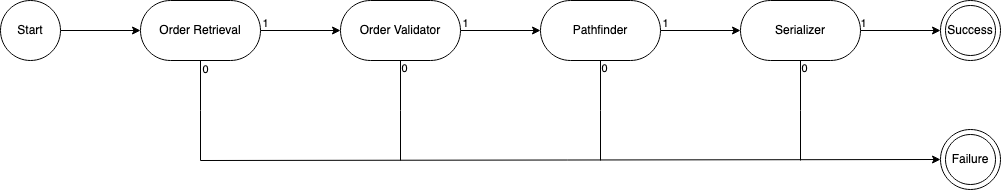

The diagram above was exported from draw.io. Its source (the exported page's mxGraphModel, read from the mxfile embedded in the PNG):
<mxGraphModel dx="1283" dy="1243" grid="1" gridSize="10" guides="1" tooltips="1" connect="1" arrows="1" fold="1" page="1" pageScale="1" pageWidth="827" pageHeight="1169" math="0" shadow="0">
  <root>
    <mxCell id="0" />
    <mxCell id="1" parent="0" />
    <mxCell id="YK6yv0nTir1HX9-eyOpi-14" style="edgeStyle=orthogonalEdgeStyle;rounded=0;orthogonalLoop=1;jettySize=auto;html=1;entryX=0;entryY=0.5;entryDx=0;entryDy=0;" parent="1" source="YK6yv0nTir1HX9-eyOpi-1" target="YK6yv0nTir1HX9-eyOpi-2" edge="1">
      <mxGeometry relative="1" as="geometry" />
    </mxCell>
    <mxCell id="YK6yv0nTir1HX9-eyOpi-15" value="1" style="edgeLabel;html=1;align=center;verticalAlign=middle;resizable=0;points=[];" parent="YK6yv0nTir1HX9-eyOpi-14" vertex="1" connectable="0">
      <mxGeometry x="-0.8417" y="2" relative="1" as="geometry">
        <mxPoint x="-2" y="-6" as="offset" />
      </mxGeometry>
    </mxCell>
    <mxCell id="YK6yv0nTir1HX9-eyOpi-22" style="edgeStyle=orthogonalEdgeStyle;rounded=0;orthogonalLoop=1;jettySize=auto;html=1;endArrow=none;endFill=0;" parent="1" source="YK6yv0nTir1HX9-eyOpi-1" edge="1">
      <mxGeometry relative="1" as="geometry">
        <mxPoint x="420" y="440" as="targetPoint" />
      </mxGeometry>
    </mxCell>
    <mxCell id="YK6yv0nTir1HX9-eyOpi-29" value="&lt;div&gt;0&lt;/div&gt;" style="edgeLabel;html=1;align=center;verticalAlign=middle;resizable=0;points=[];" parent="YK6yv0nTir1HX9-eyOpi-22" vertex="1" connectable="0">
      <mxGeometry x="-0.8342" y="1" relative="1" as="geometry">
        <mxPoint x="3" as="offset" />
      </mxGeometry>
    </mxCell>
    <mxCell id="YK6yv0nTir1HX9-eyOpi-1" value="Order Retrieval" style="rounded=1;whiteSpace=wrap;html=1;arcSize=50;" parent="1" vertex="1">
      <mxGeometry x="360" y="280" width="120" height="60" as="geometry" />
    </mxCell>
    <mxCell id="YK6yv0nTir1HX9-eyOpi-16" style="edgeStyle=orthogonalEdgeStyle;rounded=0;orthogonalLoop=1;jettySize=auto;html=1;" parent="1" source="YK6yv0nTir1HX9-eyOpi-2" target="YK6yv0nTir1HX9-eyOpi-3" edge="1">
      <mxGeometry relative="1" as="geometry" />
    </mxCell>
    <mxCell id="YK6yv0nTir1HX9-eyOpi-17" value="1" style="edgeLabel;html=1;align=center;verticalAlign=middle;resizable=0;points=[];" parent="YK6yv0nTir1HX9-eyOpi-16" vertex="1" connectable="0">
      <mxGeometry x="-0.8167" y="-1" relative="1" as="geometry">
        <mxPoint x="-3" y="-9" as="offset" />
      </mxGeometry>
    </mxCell>
    <mxCell id="YK6yv0nTir1HX9-eyOpi-23" style="edgeStyle=orthogonalEdgeStyle;rounded=0;orthogonalLoop=1;jettySize=auto;html=1;endArrow=none;endFill=0;" parent="1" source="YK6yv0nTir1HX9-eyOpi-2" edge="1">
      <mxGeometry relative="1" as="geometry">
        <mxPoint x="620" y="440" as="targetPoint" />
      </mxGeometry>
    </mxCell>
    <mxCell id="YK6yv0nTir1HX9-eyOpi-30" value="0" style="edgeLabel;html=1;align=center;verticalAlign=middle;resizable=0;points=[];" parent="YK6yv0nTir1HX9-eyOpi-23" vertex="1" connectable="0">
      <mxGeometry x="-0.8673" relative="1" as="geometry">
        <mxPoint x="3" as="offset" />
      </mxGeometry>
    </mxCell>
    <mxCell id="YK6yv0nTir1HX9-eyOpi-2" value="Order Validator" style="rounded=1;whiteSpace=wrap;html=1;arcSize=50;" parent="1" vertex="1">
      <mxGeometry x="560" y="280" width="120" height="60" as="geometry" />
    </mxCell>
    <mxCell id="YK6yv0nTir1HX9-eyOpi-18" style="edgeStyle=orthogonalEdgeStyle;rounded=0;orthogonalLoop=1;jettySize=auto;html=1;entryX=0;entryY=0.5;entryDx=0;entryDy=0;" parent="1" source="YK6yv0nTir1HX9-eyOpi-3" target="YK6yv0nTir1HX9-eyOpi-4" edge="1">
      <mxGeometry relative="1" as="geometry" />
    </mxCell>
    <mxCell id="YK6yv0nTir1HX9-eyOpi-19" value="1" style="edgeLabel;html=1;align=center;verticalAlign=middle;resizable=0;points=[];" parent="YK6yv0nTir1HX9-eyOpi-18" vertex="1" connectable="0">
      <mxGeometry x="-0.7667" y="-1" relative="1" as="geometry">
        <mxPoint x="-5" y="-9" as="offset" />
      </mxGeometry>
    </mxCell>
    <mxCell id="YK6yv0nTir1HX9-eyOpi-24" style="edgeStyle=orthogonalEdgeStyle;rounded=0;orthogonalLoop=1;jettySize=auto;html=1;endArrow=none;endFill=0;" parent="1" source="YK6yv0nTir1HX9-eyOpi-3" edge="1">
      <mxGeometry relative="1" as="geometry">
        <mxPoint x="820" y="440" as="targetPoint" />
      </mxGeometry>
    </mxCell>
    <mxCell id="YK6yv0nTir1HX9-eyOpi-31" value="0" style="edgeLabel;html=1;align=center;verticalAlign=middle;resizable=0;points=[];" parent="YK6yv0nTir1HX9-eyOpi-24" vertex="1" connectable="0">
      <mxGeometry x="-0.8798" relative="1" as="geometry">
        <mxPoint x="3" y="1" as="offset" />
      </mxGeometry>
    </mxCell>
    <mxCell id="YK6yv0nTir1HX9-eyOpi-3" value="Pathfinder" style="rounded=1;whiteSpace=wrap;html=1;arcSize=50;" parent="1" vertex="1">
      <mxGeometry x="760" y="280" width="120" height="60" as="geometry" />
    </mxCell>
    <mxCell id="YK6yv0nTir1HX9-eyOpi-20" style="edgeStyle=orthogonalEdgeStyle;rounded=0;orthogonalLoop=1;jettySize=auto;html=1;entryX=0;entryY=0.5;entryDx=0;entryDy=0;" parent="1" source="YK6yv0nTir1HX9-eyOpi-4" target="YK6yv0nTir1HX9-eyOpi-5" edge="1">
      <mxGeometry relative="1" as="geometry" />
    </mxCell>
    <mxCell id="YK6yv0nTir1HX9-eyOpi-21" value="1" style="edgeLabel;html=1;align=center;verticalAlign=middle;resizable=0;points=[];" parent="YK6yv0nTir1HX9-eyOpi-20" vertex="1" connectable="0">
      <mxGeometry x="-0.8667" y="1" relative="1" as="geometry">
        <mxPoint x="-3" y="-7" as="offset" />
      </mxGeometry>
    </mxCell>
    <mxCell id="YK6yv0nTir1HX9-eyOpi-25" style="edgeStyle=orthogonalEdgeStyle;rounded=0;orthogonalLoop=1;jettySize=auto;html=1;endArrow=none;endFill=0;" parent="1" source="YK6yv0nTir1HX9-eyOpi-4" edge="1">
      <mxGeometry relative="1" as="geometry">
        <mxPoint x="1020" y="440" as="targetPoint" />
      </mxGeometry>
    </mxCell>
    <mxCell id="YK6yv0nTir1HX9-eyOpi-32" value="0" style="edgeLabel;html=1;align=center;verticalAlign=middle;resizable=0;points=[];" parent="YK6yv0nTir1HX9-eyOpi-25" vertex="1" connectable="0">
      <mxGeometry x="-0.8949" relative="1" as="geometry">
        <mxPoint x="3" y="2" as="offset" />
      </mxGeometry>
    </mxCell>
    <mxCell id="YK6yv0nTir1HX9-eyOpi-4" value="Serializer" style="rounded=1;whiteSpace=wrap;html=1;arcSize=50;" parent="1" vertex="1">
      <mxGeometry x="960" y="280" width="120" height="60" as="geometry" />
    </mxCell>
    <mxCell id="YK6yv0nTir1HX9-eyOpi-5" value="" style="ellipse;whiteSpace=wrap;html=1;aspect=fixed;" parent="1" vertex="1">
      <mxGeometry x="1160" y="280" width="60" height="60" as="geometry" />
    </mxCell>
    <mxCell id="YK6yv0nTir1HX9-eyOpi-12" style="edgeStyle=orthogonalEdgeStyle;rounded=0;orthogonalLoop=1;jettySize=auto;html=1;entryX=0;entryY=0.5;entryDx=0;entryDy=0;" parent="1" source="YK6yv0nTir1HX9-eyOpi-7" target="YK6yv0nTir1HX9-eyOpi-1" edge="1">
      <mxGeometry relative="1" as="geometry" />
    </mxCell>
    <mxCell id="YK6yv0nTir1HX9-eyOpi-7" value="Start" style="ellipse;whiteSpace=wrap;html=1;aspect=fixed;" parent="1" vertex="1">
      <mxGeometry x="220" y="280" width="60" height="60" as="geometry" />
    </mxCell>
    <mxCell id="YK6yv0nTir1HX9-eyOpi-8" value="Success" style="ellipse;whiteSpace=wrap;html=1;aspect=fixed;" parent="1" vertex="1">
      <mxGeometry x="1165" y="285" width="50" height="50" as="geometry" />
    </mxCell>
    <mxCell id="YK6yv0nTir1HX9-eyOpi-10" value="" style="ellipse;whiteSpace=wrap;html=1;aspect=fixed;" parent="1" vertex="1">
      <mxGeometry x="1160" y="409" width="60" height="60" as="geometry" />
    </mxCell>
    <mxCell id="YK6yv0nTir1HX9-eyOpi-11" value="Failure" style="ellipse;whiteSpace=wrap;html=1;aspect=fixed;" parent="1" vertex="1">
      <mxGeometry x="1165" y="414" width="50" height="50" as="geometry" />
    </mxCell>
    <mxCell id="YK6yv0nTir1HX9-eyOpi-28" value="" style="endArrow=classic;html=1;rounded=0;entryX=0;entryY=0.5;entryDx=0;entryDy=0;" parent="1" target="YK6yv0nTir1HX9-eyOpi-10" edge="1">
      <mxGeometry width="50" height="50" relative="1" as="geometry">
        <mxPoint x="420" y="440" as="sourcePoint" />
        <mxPoint x="560" y="370" as="targetPoint" />
      </mxGeometry>
    </mxCell>
  </root>
</mxGraphModel>